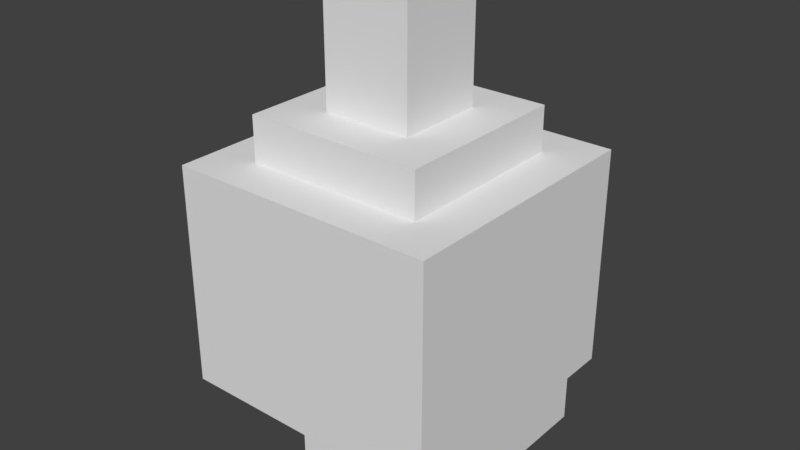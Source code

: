 # Source: SoulofSkull.blend  (saved by Blender 2.79.0; exported with 4.5.12 LTS)
import bpy
from mathutils import Matrix  # noqa: F401  (used for matrix-valued properties, if any)

bpy.ops.wm.read_factory_settings(use_empty=True)
scene = bpy.context.scene
scene.name = 'Scene'

# ---- collections
col_collection_1 = bpy.data.collections.new('Collection 1'); scene.collection.children.link(col_collection_1)

# ---- world
world_world = bpy.data.worlds.new('World'); scene.world = world_world
world_world.color = (0.05088, 0.05088, 0.05088)
world_world.use_sun_shadow = False
world_world.sun_shadow_jitter_overblur = 0.0
world_world.cycles.sampling_method = 'MANUAL'

# ---- meshes
me_skullofsoul_002 = bpy.data.meshes.new('SkullofSoul.002')
me_skullofsoul_002.from_pydata([(-0.06602, 0.1615, -0.3977), (-0.06602, 0.1615, -0.3179), (0.01375, 0.1615, -0.3179), (0.01375, 0.1615, -0.3977), (0.09351, 0.1615, -0.3179), (0.09351, 0.1615, -0.3977), (0.1733, 0.1615, -0.3179), (0.1733, 0.1615, -0.3977), (-0.2255, 0.08172, -0.3179), (-0.2255, 0.08172, -0.2382), (-0.1458, 0.08172, -0.2382), (-0.1458, 0.08172, -0.3179), (-0.2255, -0.07781, -0.3179), (-0.2255, -0.07781, -0.2382), (-0.1458, -0.07781, -0.2382), (-0.1458, -0.07781, -0.3179), (-0.06602, 0.1615, -0.2382), (0.01375, 0.1615, -0.2382), (0.09351, 0.1615, -0.2382), (0.1733, 0.1615, -0.2382), (0.253, 0.1615, -0.2382), (0.253, 0.1615, -0.3179), (-0.2255, 0.2412, -0.2382), (-0.2255, 0.2412, -0.1584), (-0.1458, 0.2412, -0.1584), (-0.1458, 0.2412, -0.2382), (-0.06602, 0.2412, -0.1584), (-0.06602, 0.2412, -0.2382), (0.01375, 0.2412, -0.1584), (0.01375, 0.2412, -0.2382), (0.09351, 0.2412, -0.1584), (0.09351, 0.2412, -0.2382), (0.1733, 0.2412, -0.1584), (0.1733, 0.2412, -0.2382), (0.253, 0.2412, -0.1584), (0.253, 0.2412, -0.2382), (-0.2255, 0.2412, -0.07863), (-0.1458, 0.2412, -0.07863), (-0.06602, 0.2412, -0.07863), (0.01375, 0.2412, -0.07863), (0.09351, 0.2412, -0.07863), (0.1733, 0.2412, -0.07863), (0.253, 0.2412, -0.07863), (-0.2255, 0.2412, 0.001135), (-0.1458, 0.2412, 0.001135), (-0.2255, 0.08172, -0.07863), (-0.2255, 0.08172, 0.001135), (-0.1458, 0.08172, 0.001135), (-0.1458, 0.08172, -0.07863), (-0.2255, -0.1576, -0.07863), (-0.2255, -0.1576, 0.001135), (-0.1458, -0.1576, 0.001135), (-0.1458, -0.1576, -0.07863), (-0.06602, 0.2412, 0.001135), (0.01375, 0.2412, 0.001135), (0.09351, 0.2412, 0.001135), (0.1733, 0.2412, 0.001135), (0.253, 0.2412, 0.001135), (-0.2255, 0.2412, 0.0809), (-0.1458, 0.2412, 0.0809), (-0.2255, -0.1576, 0.0809), (-0.1458, -0.1576, 0.0809), (-0.06602, 0.2412, 0.0809), (0.01375, 0.2412, 0.0809), (0.09351, 0.2412, 0.0809), (0.1733, 0.2412, 0.0809), (0.253, 0.2412, 0.0809), (-0.2255, 0.2412, 0.1607), (-0.1458, 0.2412, 0.1607), (-0.06602, 0.2412, 0.1607), (0.01375, 0.2412, 0.1607), (0.09351, 0.2412, 0.1607), (0.1733, 0.2412, 0.1607), (0.253, 0.2412, 0.1607), (-0.1458, 0.1615, 0.1607), (-0.1458, 0.1615, 0.2404), (-0.06602, 0.1615, 0.2404), (-0.06602, 0.1615, 0.1607), (0.01375, 0.1615, 0.2404), (0.01375, 0.1615, 0.1607), (0.09351, 0.1615, 0.2404), (0.09351, 0.1615, 0.1607), (0.1733, 0.1615, 0.2404), (0.1733, 0.1615, 0.1607), (-0.06602, 0.08172, 0.2404), (-0.06602, 0.08172, 0.3202), (0.01375, 0.08172, 0.3202), (0.01375, 0.08172, 0.2404), (0.09351, 0.08172, 0.3202), (0.09351, 0.08172, 0.2404), (-0.06602, 0.08172, 0.4), (0.01375, 0.08172, 0.4), (0.09351, 0.08172, 0.4), (-0.06602, 0.08172, 0.4797), (0.01375, 0.08172, 0.4797), (0.09351, 0.08172, 0.4797), (-0.06602, -0.1576, -0.3977), (0.01375, -0.1576, -0.3977), (0.01375, -0.1576, -0.3179), (-0.06602, -0.1576, -0.3179), (0.09351, -0.1576, -0.3977), (0.09351, -0.1576, -0.3179), (0.1733, -0.1576, -0.3977), (0.1733, -0.1576, -0.3179), (-0.2255, 0.001954, -0.3179), (-0.1458, 0.001954, -0.3179), (-0.1458, 0.001954, -0.2382), (-0.2255, 0.001954, -0.2382), (-0.2255, -0.1576, -0.3179), (-0.1458, -0.1576, -0.3179), (-0.1458, -0.1576, -0.2382), (-0.2255, -0.1576, -0.2382), (0.01375, -0.1576, -0.2382), (-0.06602, -0.1576, -0.2382), (0.09351, -0.1576, -0.2382), (0.1733, -0.1576, -0.2382), (0.253, -0.1576, -0.3179), (0.253, -0.1576, -0.2382), (-0.2255, -0.2373, -0.2382), (-0.1458, -0.2373, -0.2382), (-0.1458, -0.2373, -0.1584), (-0.2255, -0.2373, -0.1584), (-0.06602, -0.2373, -0.2382), (-0.06602, -0.2373, -0.1584), (0.01375, -0.2373, -0.2382), (0.01375, -0.2373, -0.1584), (0.09351, -0.2373, -0.2382), (0.09351, -0.2373, -0.1584), (0.1733, -0.2373, -0.2382), (0.1733, -0.2373, -0.1584), (0.253, -0.2373, -0.2382), (0.253, -0.2373, -0.1584), (-0.1458, -0.2373, -0.07863), (-0.2255, -0.2373, -0.07863), (-0.06602, -0.2373, -0.07863), (0.01375, -0.2373, -0.07863), (0.09351, -0.2373, -0.07863), (0.1733, -0.2373, -0.07863), (0.253, -0.2373, -0.07863), (-0.2255, 0.1615, -0.07863), (-0.1458, 0.1615, -0.07863), (-0.1458, 0.1615, 0.001135), (-0.2255, 0.1615, 0.001135), (-0.2255, -0.07781, -0.07863), (-0.1458, -0.07781, -0.07863), (-0.1458, -0.07781, 0.001135), (-0.2255, -0.07781, 0.001135), (-0.1458, -0.2373, 0.001135), (-0.2255, -0.2373, 0.001135), (-0.06602, -0.2373, 0.001135), (0.01375, -0.2373, 0.001135), (0.09351, -0.2373, 0.001135), (0.1733, -0.2373, 0.001135), (0.253, -0.2373, 0.001135), (-0.1458, 0.1615, 0.0809), (-0.2255, 0.1615, 0.0809), (-0.1458, -0.2373, 0.0809), (-0.2255, -0.2373, 0.0809), (-0.06602, -0.2373, 0.0809), (0.01375, -0.2373, 0.0809), (0.09351, -0.2373, 0.0809), (0.1733, -0.2373, 0.0809), (0.253, -0.2373, 0.0809), (-0.1458, -0.2373, 0.1607), (-0.2255, -0.2373, 0.1607), (-0.06602, -0.2373, 0.1607), (0.01375, -0.2373, 0.1607), (0.09351, -0.2373, 0.1607), (0.1733, -0.2373, 0.1607), (0.253, -0.2373, 0.1607), (-0.1458, -0.1576, 0.1607), (-0.06602, -0.1576, 0.1607), (-0.06602, -0.1576, 0.2404), (-0.1458, -0.1576, 0.2404), (0.01375, -0.1576, 0.1607), (0.01375, -0.1576, 0.2404), (0.09351, -0.1576, 0.1607), (0.09351, -0.1576, 0.2404), (0.1733, -0.1576, 0.1607), (0.1733, -0.1576, 0.2404), (-0.06602, -0.07781, 0.2404), (0.01375, -0.07781, 0.2404), (0.01375, -0.07781, 0.3202), (-0.06602, -0.07781, 0.3202), (0.09351, -0.07781, 0.2404), (0.09351, -0.07781, 0.3202), (0.01375, -0.07781, 0.4), (-0.06602, -0.07781, 0.4), (0.09351, -0.07781, 0.4), (0.01375, -0.07781, 0.4797), (-0.06602, -0.07781, 0.4797), (0.09351, -0.07781, 0.4797), (-0.06602, 0.08172, -0.3977), (-0.06602, 0.08172, -0.3179), (-0.06602, 0.001954, -0.3977), (-0.06602, 0.001954, -0.3179), (-0.06602, -0.07781, -0.3977), (-0.06602, -0.07781, -0.3179), (-0.06602, 0.08172, -0.2382), (-0.06602, 0.001954, -0.2382), (-0.06602, -0.07781, -0.2382), (-0.2255, 0.1615, -0.2382), (-0.2255, 0.1615, -0.1584), (-0.2255, 0.08172, -0.1584), (-0.2255, 0.001954, -0.1584), (-0.2255, -0.07781, -0.1584), (-0.2255, -0.1576, -0.1584), (-0.2255, 0.001954, -0.07863), (-0.2255, 0.001954, 0.001135), (-0.1458, 0.08172, 0.0809), (-0.1458, 0.001954, 0.001135), (-0.1458, 0.001954, 0.0809), (-0.1458, -0.07781, 0.0809), (-0.2255, 0.1615, 0.1607), (-0.2255, 0.08172, 0.0809), (-0.2255, 0.08172, 0.1607), (-0.2255, 0.001954, 0.0809), (-0.2255, 0.001954, 0.1607), (-0.2255, -0.07781, 0.0809), (-0.2255, -0.07781, 0.1607), (-0.2255, -0.1576, 0.1607), (-0.1458, 0.08172, 0.1607), (-0.1458, 0.08172, 0.2404), (-0.1458, 0.001954, 0.1607), (-0.1458, 0.001954, 0.2404), (-0.1458, -0.07781, 0.1607), (-0.1458, -0.07781, 0.2404), (-0.06602, 0.001954, 0.2404), (-0.06602, 0.001954, 0.3202), (-0.06602, 0.001954, 0.4), (-0.06602, 0.001954, 0.4797), (0.1733, 0.08172, -0.3179), (0.1733, 0.08172, -0.3977), (0.1733, 0.001954, -0.3179), (0.1733, 0.001954, -0.3977), (0.1733, -0.07781, -0.3179), (0.1733, -0.07781, -0.3977), (0.253, 0.08172, -0.2382), (0.253, 0.08172, -0.3179), (0.253, 0.001954, -0.2382), (0.253, 0.001954, -0.3179), (0.253, -0.07781, -0.2382), (0.253, -0.07781, -0.3179), (0.253, 0.1615, -0.1584), (0.253, 0.08172, -0.1584), (0.253, 0.001954, -0.1584), (0.253, -0.07781, -0.1584), (0.253, -0.1576, -0.1584), (0.253, 0.1615, -0.07863), (0.253, 0.08172, -0.07863), (0.253, 0.001954, -0.07863), (0.253, -0.07781, -0.07863), (0.253, -0.1576, -0.07863), (0.253, 0.1615, 0.001135), (0.253, 0.08172, 0.001135), (0.253, 0.001954, 0.001135), (0.253, -0.07781, 0.001135), (0.253, -0.1576, 0.001135), (0.253, 0.1615, 0.0809), (0.253, 0.08172, 0.0809), (0.253, 0.001954, 0.0809), (0.253, -0.07781, 0.0809), (0.253, -0.1576, 0.0809), (0.253, 0.1615, 0.1607), (0.253, 0.08172, 0.1607), (0.253, 0.001954, 0.1607), (0.253, -0.07781, 0.1607), (0.253, -0.1576, 0.1607), (0.1733, 0.08172, 0.2404), (0.1733, 0.08172, 0.1607), (0.1733, 0.001954, 0.2404), (0.1733, 0.001954, 0.1607), (0.1733, -0.07781, 0.2404), (0.1733, -0.07781, 0.1607), (0.09351, 0.001954, 0.3202), (0.09351, 0.001954, 0.2404), (0.09351, 0.001954, 0.4), (0.09351, 0.001954, 0.4797), (0.01375, 0.08172, -0.3977), (0.01375, 0.001954, -0.3977), (0.01375, -0.07781, -0.3977), (0.09351, 0.08172, -0.3977), (0.09351, 0.001954, -0.3977), (0.09351, -0.07781, -0.3977), (-0.1458, 0.1615, -0.2382), (0.01375, 0.001954, 0.4797)], [], [(0, 1, 2, 3), (3, 2, 4, 5), (5, 4, 6, 7), (8, 9, 10, 11), (12, 13, 14, 15), (1, 16, 17, 2), (2, 17, 18, 4), (4, 18, 19, 6), (6, 19, 20, 21), (22, 23, 24, 25), (25, 24, 26, 27), (27, 26, 28, 29), (29, 28, 30, 31), (31, 30, 32, 33), (33, 32, 34, 35), (23, 36, 37, 24), (24, 37, 38, 26), (26, 38, 39, 28), (28, 39, 40, 30), (30, 40, 41, 32), (32, 41, 42, 34), (36, 43, 44, 37), (45, 46, 47, 48), (49, 50, 51, 52), (37, 44, 53, 38), (38, 53, 54, 39), (39, 54, 55, 40), (40, 55, 56, 41), (41, 56, 57, 42), (43, 58, 59, 44), (50, 60, 61, 51), (44, 59, 62, 53), (53, 62, 63, 54), (54, 63, 64, 55), (55, 64, 65, 56), (56, 65, 66, 57), (58, 67, 68, 59), (59, 68, 69, 62), (62, 69, 70, 63), (63, 70, 71, 64), (64, 71, 72, 65), (65, 72, 73, 66), (74, 75, 76, 77), (77, 76, 78, 79), (79, 78, 80, 81), (81, 80, 82, 83), (84, 85, 86, 87), (87, 86, 88, 89), (85, 90, 91, 86), (86, 91, 92, 88), (90, 93, 94, 91), (91, 94, 95, 92), (96, 97, 98, 99), (97, 100, 101, 98), (100, 102, 103, 101), (104, 105, 106, 107), (108, 109, 110, 111), (99, 98, 112, 113), (98, 101, 114, 112), (101, 103, 115, 114), (103, 116, 117, 115), (118, 119, 120, 121), (119, 122, 123, 120), (122, 124, 125, 123), (124, 126, 127, 125), (126, 128, 129, 127), (128, 130, 131, 129), (121, 120, 132, 133), (120, 123, 134, 132), (123, 125, 135, 134), (125, 127, 136, 135), (127, 129, 137, 136), (129, 131, 138, 137), (139, 140, 141, 142), (143, 144, 145, 146), (133, 132, 147, 148), (132, 134, 149, 147), (134, 135, 150, 149), (135, 136, 151, 150), (136, 137, 152, 151), (137, 138, 153, 152), (142, 141, 154, 155), (148, 147, 156, 157), (147, 149, 158, 156), (149, 150, 159, 158), (150, 151, 160, 159), (151, 152, 161, 160), (152, 153, 162, 161), (157, 156, 163, 164), (156, 158, 165, 163), (158, 159, 166, 165), (159, 160, 167, 166), (160, 161, 168, 167), (161, 162, 169, 168), (170, 171, 172, 173), (171, 174, 175, 172), (174, 176, 177, 175), (176, 178, 179, 177), (180, 181, 182, 183), (181, 184, 185, 182), (183, 182, 186, 187), (182, 185, 188, 186), (187, 186, 189, 190), (186, 188, 191, 189), (0, 192, 193, 1), (192, 194, 195, 193), (194, 196, 197, 195), (196, 96, 99, 197), (8, 104, 107, 9), (12, 108, 111, 13), (1, 193, 198, 16), (193, 195, 199, 198), (195, 197, 200, 199), (197, 99, 113, 200), (22, 201, 202, 23), (201, 9, 203, 202), (9, 107, 204, 203), (107, 13, 205, 204), (13, 111, 206, 205), (111, 118, 121, 206), (23, 202, 139, 36), (202, 203, 45, 139), (203, 204, 207, 45), (204, 205, 143, 207), (205, 206, 49, 143), (206, 121, 133, 49), (36, 139, 142, 43), (45, 207, 208, 46), (207, 143, 146, 208), (49, 133, 148, 50), (140, 48, 47, 141), (144, 52, 51, 145), (43, 142, 155, 58), (50, 148, 157, 60), (141, 47, 209, 154), (47, 210, 211, 209), (210, 145, 212, 211), (145, 51, 61, 212), (58, 155, 213, 67), (155, 214, 215, 213), (214, 216, 217, 215), (216, 218, 219, 217), (218, 60, 220, 219), (60, 157, 164, 220), (74, 221, 222, 75), (221, 223, 224, 222), (223, 225, 226, 224), (225, 170, 173, 226), (84, 227, 228, 85), (227, 180, 183, 228), (85, 228, 229, 90), (228, 183, 187, 229), (90, 229, 230, 93), (229, 187, 190, 230), (7, 6, 231, 232), (232, 231, 233, 234), (234, 233, 235, 236), (236, 235, 103, 102), (11, 10, 106, 105), (15, 14, 110, 109), (21, 20, 237, 238), (238, 237, 239, 240), (240, 239, 241, 242), (242, 241, 117, 116), (35, 34, 243, 20), (20, 243, 244, 237), (237, 244, 245, 239), (239, 245, 246, 241), (241, 246, 247, 117), (117, 247, 131, 130), (34, 42, 248, 243), (243, 248, 249, 244), (244, 249, 250, 245), (245, 250, 251, 246), (246, 251, 252, 247), (247, 252, 138, 131), (42, 57, 253, 248), (248, 253, 254, 249), (249, 254, 255, 250), (250, 255, 256, 251), (251, 256, 257, 252), (252, 257, 153, 138), (57, 66, 258, 253), (253, 258, 259, 254), (254, 259, 260, 255), (255, 260, 261, 256), (256, 261, 262, 257), (257, 262, 162, 153), (66, 73, 263, 258), (258, 263, 264, 259), (259, 264, 265, 260), (260, 265, 266, 261), (261, 266, 267, 262), (262, 267, 169, 162), (83, 82, 268, 269), (269, 268, 270, 271), (271, 270, 272, 273), (273, 272, 179, 178), (89, 88, 274, 275), (275, 274, 185, 184), (88, 92, 276, 274), (274, 276, 188, 185), (92, 95, 277, 276), (276, 277, 191, 188), (0, 3, 278, 192), (192, 278, 279, 194), (194, 279, 280, 196), (196, 280, 97, 96), (3, 5, 281, 278), (278, 281, 282, 279), (279, 282, 283, 280), (280, 283, 100, 97), (5, 7, 232, 281), (281, 232, 234, 282), (282, 234, 236, 283), (283, 236, 102, 100), (8, 11, 105, 104), (12, 15, 109, 108), (6, 21, 238, 231), (231, 238, 240, 233), (233, 240, 242, 235), (235, 242, 116, 103), (22, 25, 284, 201), (201, 284, 10, 9), (107, 106, 14, 13), (111, 110, 119, 118), (25, 27, 16, 284), (284, 16, 198, 10), (10, 198, 199, 106), (106, 199, 200, 14), (14, 200, 113, 110), (110, 113, 122, 119), (27, 29, 17, 16), (113, 112, 124, 122), (29, 31, 18, 17), (112, 114, 126, 124), (31, 33, 19, 18), (114, 115, 128, 126), (33, 35, 20, 19), (115, 117, 130, 128), (155, 154, 209, 214), (214, 209, 211, 216), (216, 211, 212, 218), (218, 212, 61, 60), (139, 45, 48, 140), (143, 49, 52, 144), (46, 208, 210, 47), (208, 146, 145, 210), (67, 213, 74, 68), (213, 215, 221, 74), (215, 217, 223, 221), (217, 219, 225, 223), (219, 220, 170, 225), (220, 164, 163, 170), (68, 74, 77, 69), (170, 163, 165, 171), (69, 77, 79, 70), (171, 165, 166, 174), (70, 79, 81, 71), (174, 166, 167, 176), (71, 81, 83, 72), (176, 167, 168, 178), (72, 83, 263, 73), (83, 269, 264, 263), (269, 271, 265, 264), (271, 273, 266, 265), (273, 178, 267, 266), (178, 168, 169, 267), (75, 222, 84, 76), (222, 224, 227, 84), (224, 226, 180, 227), (226, 173, 172, 180), (76, 84, 87, 78), (180, 172, 175, 181), (78, 87, 89, 80), (181, 175, 177, 184), (80, 89, 268, 82), (89, 275, 270, 268), (275, 184, 272, 270), (184, 177, 179, 272), (93, 230, 285, 94), (230, 190, 189, 285), (94, 285, 277, 95), (285, 189, 191, 277)])
_ca = me_skullofsoul_002.color_attributes.new('Col', 'BYTE_COLOR', 'CORNER')
_ca.data.foreach_set('color', [0.8963, 0.4397, 1.0, 1.0, 0.8963, 0.4397, 1.0, 1.0, 0.8963, 0.4397, 1.0, 1.0, 0.8963, 0.4397, 1.0, 1.0, 0.8963, 0.4397, 1.0, 1.0, 0.8963, 0.4397, 1.0, 1.0, 0.8963, 0.4397, 1.0, 1.0, 0.8963, 0.4397, 1.0, 1.0, 0.8963, 0.4397, 1.0, 1.0, 0.8963, 0.4397, 1.0, 1.0, 0.8963, 0.4397, 1.0, 1.0, 0.8963, 0.4397, 1.0, 1.0, 0.8963, 0.4397, 1.0, 1.0, 0.8963, 0.4397, 1.0, 1.0, 0.8963, 0.4397, 1.0, 1.0, 0.8963, 0.4397, 1.0, 1.0, 0.8963, 0.4397, 1.0, 1.0, 0.8963, 0.4397, 1.0, 1.0, 0.8963, 0.4397, 1.0, 1.0, 0.8963, 0.4397, 1.0, 1.0, 0.8963, 0.4397, 1.0, 1.0, 0.8963, 0.4397, 1.0, 1.0, 0.8963, 0.4397, 1.0, 1.0, 0.8963, 0.4397, 1.0, 1.0, 0.8963, 0.4397, 1.0, 1.0, 0.8963, 0.4397, 1.0, 1.0, 0.8963, 0.4397, 1.0, 1.0, 0.8963, 0.4397, 1.0, 1.0, 0.8963, 0.4397, 1.0, 1.0, 0.8963, 0.4397, 1.0, 1.0, 0.8963, 0.4397, 1.0, 1.0, 0.8963, 0.4397, 1.0, 1.0, 0.8963, 0.4397, 1.0, 1.0, 0.8963, 0.4397, 1.0, 1.0, 0.8963, 0.4397, 1.0, 1.0, 0.8963, 0.4397, 1.0, 1.0, 0.855, 0.3763, 1.0, 1.0, 0.855, 0.3763, 1.0, 1.0, 0.855, 0.3763, 1.0, 1.0, 0.855, 0.3763, 1.0, 1.0, 0.855, 0.3763, 1.0, 1.0, 0.855, 0.3763, 1.0, 1.0, 0.855, 0.3763, 1.0, 1.0, 0.855, 0.3763, 1.0, 1.0, 0.855, 0.3763, 1.0, 1.0, 0.855, 0.3763, 1.0, 1.0, 0.855, 0.3763, 1.0, 1.0, 0.855, 0.3763, 1.0, 1.0, 0.855, 0.3763, 1.0, 1.0, 0.855, 0.3763, 1.0, 1.0, 0.855, 0.3763, 1.0, 1.0, 0.855, 0.3763, 1.0, 1.0, 0.855, 0.3763, 1.0, 1.0, 0.855, 0.3763, 1.0, 1.0, 0.855, 0.3763, 1.0, 1.0, 0.855, 0.3763, 1.0, 1.0, 0.855, 0.3763, 1.0, 1.0, 0.855, 0.3763, 1.0, 1.0, 0.855, 0.3763, 1.0, 1.0, 0.855, 0.3763, 1.0, 1.0, 0.855, 0.3763, 1.0, 1.0, 0.855, 0.3763, 1.0, 1.0, 0.855, 0.3763, 1.0, 1.0, 0.855, 0.3763, 1.0, 1.0, 0.855, 0.3763, 1.0, 1.0, 0.855, 0.3763, 1.0, 1.0, 0.855, 0.3763, 1.0, 1.0, 0.855, 0.3763, 1.0, 1.0, 0.855, 0.3763, 1.0, 1.0, 0.855, 0.3763, 1.0, 1.0, 0.855, 0.3763, 1.0, 1.0, 0.855, 0.3763, 1.0, 1.0, 0.855, 0.3763, 1.0, 1.0, 0.855, 0.3763, 1.0, 1.0, 0.855, 0.3763, 1.0, 1.0, 0.855, 0.3763, 1.0, 1.0, 0.855, 0.3763, 1.0, 1.0, 0.855, 0.3763, 1.0, 1.0, 0.855, 0.3763, 1.0, 1.0, 0.855, 0.3763, 1.0, 1.0, 0.855, 0.3763, 1.0, 1.0, 0.855, 0.3763, 1.0, 1.0, 0.855, 0.3763, 1.0, 1.0, 0.855, 0.3763, 1.0, 1.0, 0.8308, 0.3005, 1.0, 1.0, 0.8308, 0.3005, 1.0, 1.0, 0.8308, 0.3005, 1.0, 1.0, 0.8308, 0.3005, 1.0, 1.0, 0.8308, 0.3005, 1.0, 1.0, 0.8308, 0.3005, 1.0, 1.0, 0.8308, 0.3005, 1.0, 1.0, 0.8308, 0.3005, 1.0, 1.0, 0.8308, 0.3005, 1.0, 1.0, 0.8308, 0.3005, 1.0, 1.0, 0.8308, 0.3005, 1.0, 1.0, 0.8308, 0.3005, 1.0, 1.0, 0.8308, 0.3005, 1.0, 1.0, 0.8308, 0.3005, 1.0, 1.0, 0.8308, 0.3005, 1.0, 1.0, 0.8308, 0.3005, 1.0, 1.0, 0.8308, 0.3005, 1.0, 1.0, 0.8308, 0.3005, 1.0, 1.0, 0.8308, 0.3005, 1.0, 1.0, 0.8308, 0.3005, 1.0, 1.0, 0.8308, 0.3005, 1.0, 1.0, 0.8308, 0.3005, 1.0, 1.0, 0.8308, 0.3005, 1.0, 1.0, 0.8308, 0.3005, 1.0, 1.0, 0.8308, 0.3005, 1.0, 1.0, 0.8308, 0.3005, 1.0, 1.0, 0.8308, 0.3005, 1.0, 1.0, 0.8308, 0.3005, 1.0, 1.0, 0.8308, 0.3005, 1.0, 1.0, 0.8308, 0.3005, 1.0, 1.0, 0.8308, 0.3005, 1.0, 1.0, 0.8308, 0.3005, 1.0, 1.0, 0.8308, 0.3005, 1.0, 1.0, 0.8308, 0.3005, 1.0, 1.0, 0.8308, 0.3005, 1.0, 1.0, 0.8308, 0.3005, 1.0, 1.0, 0.8308, 0.3005, 1.0, 1.0, 0.8308, 0.3005, 1.0, 1.0, 0.8308, 0.3005, 1.0, 1.0, 0.8308, 0.3005, 1.0, 1.0, 0.8308, 0.3005, 1.0, 1.0, 0.8308, 0.3005, 1.0, 1.0, 0.8308, 0.3005, 1.0, 1.0, 0.8308, 0.3005, 1.0, 1.0, 0.8308, 0.3005, 1.0, 1.0, 0.8308, 0.3005, 1.0, 1.0, 0.8308, 0.3005, 1.0, 1.0, 0.8308, 0.3005, 1.0, 1.0, 0.8308, 0.3005, 1.0, 1.0, 0.8308, 0.3005, 1.0, 1.0, 0.8308, 0.3005, 1.0, 1.0, 0.8308, 0.3005, 1.0, 1.0, 0.8308, 0.3005, 1.0, 1.0, 0.8308, 0.3005, 1.0, 1.0, 0.8308, 0.3005, 1.0, 1.0, 0.8308, 0.3005, 1.0, 1.0, 0.8308, 0.3005, 1.0, 1.0, 0.8308, 0.3005, 1.0, 1.0, 0.8308, 0.3005, 1.0, 1.0, 0.8308, 0.3005, 1.0, 1.0, 0.807, 0.2664, 1.0, 1.0, 0.807, 0.2664, 1.0, 1.0, 0.807, 0.2664, 1.0, 1.0, 0.807, 0.2664, 1.0, 1.0, 0.807, 0.2664, 1.0, 1.0, 0.807, 0.2664, 1.0, 1.0, 0.807, 0.2664, 1.0, 1.0, 0.807, 0.2664, 1.0, 1.0, 0.807, 0.2664, 1.0, 1.0, 0.807, 0.2664, 1.0, 1.0, 0.807, 0.2664, 1.0, 1.0, 0.807, 0.2664, 1.0, 1.0, 0.807, 0.2664, 1.0, 1.0, 0.807, 0.2664, 1.0, 1.0, 0.807, 0.2664, 1.0, 1.0, 0.807, 0.2664, 1.0, 1.0, 0.807, 0.2664, 1.0, 1.0, 0.807, 0.2664, 1.0, 1.0, 0.807, 0.2664, 1.0, 1.0, 0.807, 0.2664, 1.0, 1.0, 0.807, 0.2664, 1.0, 1.0, 0.807, 0.2664, 1.0, 1.0, 0.807, 0.2664, 1.0, 1.0, 0.807, 0.2664, 1.0, 1.0, 0.807, 0.2664, 1.0, 1.0, 0.807, 0.2664, 1.0, 1.0, 0.807, 0.2664, 1.0, 1.0, 0.807, 0.2664, 1.0, 1.0, 0.807, 0.2664, 1.0, 1.0, 0.807, 0.2664, 1.0, 1.0, 0.807, 0.2664, 1.0, 1.0, 0.807, 0.2664, 1.0, 1.0, 0.807, 0.2664, 1.0, 1.0, 0.807, 0.2664, 1.0, 1.0, 0.807, 0.2664, 1.0, 1.0, 0.807, 0.2664, 1.0, 1.0, 0.807, 0.2664, 1.0, 1.0, 0.807, 0.2664, 1.0, 1.0, 0.807, 0.2664, 1.0, 1.0, 0.807, 0.2664, 1.0, 1.0, 0.807, 0.2664, 1.0, 1.0, 0.807, 0.2664, 1.0, 1.0, 0.807, 0.2664, 1.0, 1.0, 0.807, 0.2664, 1.0, 1.0, 0.807, 0.2664, 1.0, 1.0, 0.807, 0.2664, 1.0, 1.0, 0.807, 0.2664, 1.0, 1.0, 0.807, 0.2664, 1.0, 1.0, 0.807, 0.2664, 1.0, 1.0, 0.807, 0.2664, 1.0, 1.0, 0.807, 0.2664, 1.0, 1.0, 0.807, 0.2664, 1.0, 1.0, 0.807, 0.2664, 1.0, 1.0, 0.807, 0.2664, 1.0, 1.0, 0.807, 0.2664, 1.0, 1.0, 0.807, 0.2664, 1.0, 1.0, 0.3185, 0.0331, 0.0331, 1.0, 0.3185, 0.0331, 0.0331, 1.0, 0.3185, 0.0331, 0.0331, 1.0, 0.3185, 0.0331, 0.0331, 1.0, 0.3185, 0.0331, 0.0331, 1.0, 0.3185, 0.0331, 0.0331, 1.0, 0.3185, 0.0331, 0.0331, 1.0, 0.3185, 0.0331, 0.0331, 1.0, 0.8963, 0.4397, 1.0, 1.0, 0.8963, 0.4397, 1.0, 1.0, 0.8963, 0.4397, 1.0, 1.0, 0.8963, 0.4397, 1.0, 1.0, 0.8963, 0.4397, 1.0, 1.0, 0.8963, 0.4397, 1.0, 1.0, 0.8963, 0.4397, 1.0, 1.0, 0.8963, 0.4397, 1.0, 1.0, 0.8963, 0.4397, 1.0, 1.0, 0.8963, 0.4397, 1.0, 1.0, 0.8963, 0.4397, 1.0, 1.0, 0.8963, 0.4397, 1.0, 1.0, 0.8963, 0.4397, 1.0, 1.0, 0.8963, 0.4397, 1.0, 1.0, 0.8963, 0.4397, 1.0, 1.0, 0.8963, 0.4397, 1.0, 1.0, 0.8963, 0.4397, 1.0, 1.0, 0.8963, 0.4397, 1.0, 1.0, 0.8963, 0.4397, 1.0, 1.0, 0.8963, 0.4397, 1.0, 1.0, 0.8963, 0.4397, 1.0, 1.0, 0.8963, 0.4397, 1.0, 1.0, 0.8963, 0.4397, 1.0, 1.0, 0.8963, 0.4397, 1.0, 1.0, 0.8963, 0.4397, 1.0, 1.0, 0.8963, 0.4397, 1.0, 1.0, 0.8963, 0.4397, 1.0, 1.0, 0.8963, 0.4397, 1.0, 1.0, 0.8963, 0.4397, 1.0, 1.0, 0.8963, 0.4397, 1.0, 1.0, 0.8963, 0.4397, 1.0, 1.0, 0.8963, 0.4397, 1.0, 1.0, 0.8963, 0.4397, 1.0, 1.0, 0.8963, 0.4397, 1.0, 1.0, 0.8963, 0.4397, 1.0, 1.0, 0.8963, 0.4397, 1.0, 1.0, 0.855, 0.3763, 1.0, 1.0, 0.855, 0.3763, 1.0, 1.0, 0.855, 0.3763, 1.0, 1.0, 0.855, 0.3763, 1.0, 1.0, 0.855, 0.3763, 1.0, 1.0, 0.855, 0.3763, 1.0, 1.0, 0.855, 0.3763, 1.0, 1.0, 0.855, 0.3763, 1.0, 1.0, 0.855, 0.3763, 1.0, 1.0, 0.855, 0.3763, 1.0, 1.0, 0.855, 0.3763, 1.0, 1.0, 0.855, 0.3763, 1.0, 1.0, 0.855, 0.3763, 1.0, 1.0, 0.855, 0.3763, 1.0, 1.0, 0.855, 0.3763, 1.0, 1.0, 0.855, 0.3763, 1.0, 1.0, 0.855, 0.3763, 1.0, 1.0, 0.855, 0.3763, 1.0, 1.0, 0.855, 0.3763, 1.0, 1.0, 0.855, 0.3763, 1.0, 1.0, 0.855, 0.3763, 1.0, 1.0, 0.855, 0.3763, 1.0, 1.0, 0.855, 0.3763, 1.0, 1.0, 0.855, 0.3763, 1.0, 1.0, 0.855, 0.3763, 1.0, 1.0, 0.855, 0.3763, 1.0, 1.0, 0.855, 0.3763, 1.0, 1.0, 0.855, 0.3763, 1.0, 1.0, 0.855, 0.3763, 1.0, 1.0, 0.855, 0.3763, 1.0, 1.0, 0.855, 0.3763, 1.0, 1.0, 0.855, 0.3763, 1.0, 1.0, 0.855, 0.3763, 1.0, 1.0, 0.855, 0.3763, 1.0, 1.0, 0.855, 0.3763, 1.0, 1.0, 0.855, 0.3763, 1.0, 1.0, 0.855, 0.3763, 1.0, 1.0, 0.855, 0.3763, 1.0, 1.0, 0.855, 0.3763, 1.0, 1.0, 0.855, 0.3763, 1.0, 1.0, 0.855, 0.3763, 1.0, 1.0, 0.855, 0.3763, 1.0, 1.0, 0.855, 0.3763, 1.0, 1.0, 0.855, 0.3763, 1.0, 1.0, 0.855, 0.3763, 1.0, 1.0, 0.855, 0.3763, 1.0, 1.0, 0.855, 0.3763, 1.0, 1.0, 0.855, 0.3763, 1.0, 1.0, 0.8308, 0.3005, 1.0, 1.0, 0.8308, 0.3005, 1.0, 1.0, 0.8308, 0.3005, 1.0, 1.0, 0.8308, 0.3005, 1.0, 1.0, 0.8308, 0.3005, 1.0, 1.0, 0.8308, 0.3005, 1.0, 1.0, 0.8308, 0.3005, 1.0, 1.0, 0.8308, 0.3005, 1.0, 1.0, 0.8308, 0.3005, 1.0, 1.0, 0.8308, 0.3005, 1.0, 1.0, 0.8308, 0.3005, 1.0, 1.0, 0.8308, 0.3005, 1.0, 1.0, 0.8308, 0.3005, 1.0, 1.0, 0.8308, 0.3005, 1.0, 1.0, 0.8308, 0.3005, 1.0, 1.0, 0.8308, 0.3005, 1.0, 1.0, 0.8308, 0.3005, 1.0, 1.0, 0.8308, 0.3005, 1.0, 1.0, 0.8308, 0.3005, 1.0, 1.0, 0.8308, 0.3005, 1.0, 1.0, 0.8308, 0.3005, 1.0, 1.0, 0.8308, 0.3005, 1.0, 1.0, 0.8308, 0.3005, 1.0, 1.0, 0.8308, 0.3005, 1.0, 1.0, 0.8308, 0.3005, 1.0, 1.0, 0.8308, 0.3005, 1.0, 1.0, 0.8308, 0.3005, 1.0, 1.0, 0.8308, 0.3005, 1.0, 1.0, 0.8308, 0.3005, 1.0, 1.0, 0.8308, 0.3005, 1.0, 1.0, 0.8308, 0.3005, 1.0, 1.0, 0.8308, 0.3005, 1.0, 1.0, 0.8308, 0.3005, 1.0, 1.0, 0.8308, 0.3005, 1.0, 1.0, 0.8308, 0.3005, 1.0, 1.0, 0.8308, 0.3005, 1.0, 1.0, 0.8308, 0.3005, 1.0, 1.0, 0.8308, 0.3005, 1.0, 1.0, 0.8308, 0.3005, 1.0, 1.0, 0.8308, 0.3005, 1.0, 1.0, 0.8308, 0.3005, 1.0, 1.0, 0.8308, 0.3005, 1.0, 1.0, 0.8308, 0.3005, 1.0, 1.0, 0.8308, 0.3005, 1.0, 1.0, 0.8308, 0.3005, 1.0, 1.0, 0.8308, 0.3005, 1.0, 1.0, 0.8308, 0.3005, 1.0, 1.0, 0.8308, 0.3005, 1.0, 1.0, 0.8308, 0.3005, 1.0, 1.0, 0.8308, 0.3005, 1.0, 1.0, 0.8308, 0.3005, 1.0, 1.0, 0.8308, 0.3005, 1.0, 1.0, 0.8308, 0.3005, 1.0, 1.0, 0.8308, 0.3005, 1.0, 1.0, 0.8308, 0.3005, 1.0, 1.0, 0.8308, 0.3005, 1.0, 1.0, 0.8308, 0.3005, 1.0, 1.0, 0.8308, 0.3005, 1.0, 1.0, 0.8308, 0.3005, 1.0, 1.0, 0.8308, 0.3005, 1.0, 1.0, 0.807, 0.2664, 1.0, 1.0, 0.807, 0.2664, 1.0, 1.0, 0.807, 0.2664, 1.0, 1.0, 0.807, 0.2664, 1.0, 1.0, 0.807, 0.2664, 1.0, 1.0, 0.807, 0.2664, 1.0, 1.0, 0.807, 0.2664, 1.0, 1.0, 0.807, 0.2664, 1.0, 1.0, 0.807, 0.2664, 1.0, 1.0, 0.807, 0.2664, 1.0, 1.0, 0.807, 0.2664, 1.0, 1.0, 0.807, 0.2664, 1.0, 1.0, 0.807, 0.2664, 1.0, 1.0, 0.807, 0.2664, 1.0, 1.0, 0.807, 0.2664, 1.0, 1.0, 0.807, 0.2664, 1.0, 1.0, 0.807, 0.2664, 1.0, 1.0, 0.807, 0.2664, 1.0, 1.0, 0.807, 0.2664, 1.0, 1.0, 0.807, 0.2664, 1.0, 1.0, 0.807, 0.2664, 1.0, 1.0, 0.807, 0.2664, 1.0, 1.0, 0.807, 0.2664, 1.0, 1.0, 0.807, 0.2664, 1.0, 1.0, 0.807, 0.2664, 1.0, 1.0, 0.807, 0.2664, 1.0, 1.0, 0.807, 0.2664, 1.0, 1.0, 0.807, 0.2664, 1.0, 1.0, 0.807, 0.2664, 1.0, 1.0, 0.807, 0.2664, 1.0, 1.0, 0.807, 0.2664, 1.0, 1.0, 0.807, 0.2664, 1.0, 1.0, 0.807, 0.2664, 1.0, 1.0, 0.807, 0.2664, 1.0, 1.0, 0.807, 0.2664, 1.0, 1.0, 0.807, 0.2664, 1.0, 1.0, 0.807, 0.2664, 1.0, 1.0, 0.807, 0.2664, 1.0, 1.0, 0.807, 0.2664, 1.0, 1.0, 0.807, 0.2664, 1.0, 1.0, 0.807, 0.2664, 1.0, 1.0, 0.807, 0.2664, 1.0, 1.0, 0.807, 0.2664, 1.0, 1.0, 0.807, 0.2664, 1.0, 1.0, 0.807, 0.2664, 1.0, 1.0, 0.807, 0.2664, 1.0, 1.0, 0.807, 0.2664, 1.0, 1.0, 0.807, 0.2664, 1.0, 1.0, 0.807, 0.2664, 1.0, 1.0, 0.807, 0.2664, 1.0, 1.0, 0.807, 0.2664, 1.0, 1.0, 0.807, 0.2664, 1.0, 1.0, 0.807, 0.2664, 1.0, 1.0, 0.807, 0.2664, 1.0, 1.0, 0.807, 0.2664, 1.0, 1.0, 0.807, 0.2664, 1.0, 1.0, 0.3185, 0.0331, 0.0331, 1.0, 0.3185, 0.0331, 0.0331, 1.0, 0.3185, 0.0331, 0.0331, 1.0, 0.3185, 0.0331, 0.0331, 1.0, 0.3185, 0.0331, 0.0331, 1.0, 0.3185, 0.0331, 0.0331, 1.0, 0.3185, 0.0331, 0.0331, 1.0, 0.3185, 0.0331, 0.0331, 1.0, 0.8963, 0.4397, 1.0, 1.0, 0.8963, 0.4397, 1.0, 1.0, 0.8963, 0.4397, 1.0, 1.0, 0.8963, 0.4397, 1.0, 1.0, 0.8963, 0.4397, 1.0, 1.0, 0.8963, 0.4397, 1.0, 1.0, 0.8963, 0.4397, 1.0, 1.0, 0.8963, 0.4397, 1.0, 1.0, 0.8963, 0.4397, 1.0, 1.0, 0.8963, 0.4397, 1.0, 1.0, 0.8963, 0.4397, 1.0, 1.0, 0.8963, 0.4397, 1.0, 1.0, 0.8963, 0.4397, 1.0, 1.0, 0.8963, 0.4397, 1.0, 1.0, 0.8963, 0.4397, 1.0, 1.0, 0.8963, 0.4397, 1.0, 1.0, 0.8963, 0.4397, 1.0, 1.0, 0.8963, 0.4397, 1.0, 1.0, 0.8963, 0.4397, 1.0, 1.0, 0.8963, 0.4397, 1.0, 1.0, 0.8963, 0.4397, 1.0, 1.0, 0.8963, 0.4397, 1.0, 1.0, 0.8963, 0.4397, 1.0, 1.0, 0.8963, 0.4397, 1.0, 1.0, 0.8963, 0.4397, 1.0, 1.0, 0.8963, 0.4397, 1.0, 1.0, 0.8963, 0.4397, 1.0, 1.0, 0.8963, 0.4397, 1.0, 1.0, 0.8963, 0.4397, 1.0, 1.0, 0.8963, 0.4397, 1.0, 1.0, 0.8963, 0.4397, 1.0, 1.0, 0.8963, 0.4397, 1.0, 1.0, 0.8963, 0.4397, 1.0, 1.0, 0.8963, 0.4397, 1.0, 1.0, 0.8963, 0.4397, 1.0, 1.0, 0.8963, 0.4397, 1.0, 1.0, 0.8963, 0.4397, 1.0, 1.0, 0.8963, 0.4397, 1.0, 1.0, 0.8963, 0.4397, 1.0, 1.0, 0.8963, 0.4397, 1.0, 1.0, 0.855, 0.3763, 1.0, 1.0, 0.855, 0.3763, 1.0, 1.0, 0.855, 0.3763, 1.0, 1.0, 0.855, 0.3763, 1.0, 1.0, 0.855, 0.3763, 1.0, 1.0, 0.855, 0.3763, 1.0, 1.0, 0.855, 0.3763, 1.0, 1.0, 0.855, 0.3763, 1.0, 1.0, 0.855, 0.3763, 1.0, 1.0, 0.855, 0.3763, 1.0, 1.0, 0.855, 0.3763, 1.0, 1.0, 0.855, 0.3763, 1.0, 1.0, 0.855, 0.3763, 1.0, 1.0, 0.855, 0.3763, 1.0, 1.0, 0.855, 0.3763, 1.0, 1.0, 0.855, 0.3763, 1.0, 1.0, 0.855, 0.3763, 1.0, 1.0, 0.855, 0.3763, 1.0, 1.0, 0.855, 0.3763, 1.0, 1.0, 0.855, 0.3763, 1.0, 1.0, 0.855, 0.3763, 1.0, 1.0, 0.855, 0.3763, 1.0, 1.0, 0.855, 0.3763, 1.0, 1.0, 0.855, 0.3763, 1.0, 1.0, 0.855, 0.3763, 1.0, 1.0, 0.855, 0.3763, 1.0, 1.0, 0.855, 0.3763, 1.0, 1.0, 0.855, 0.3763, 1.0, 1.0, 0.855, 0.3763, 1.0, 1.0, 0.855, 0.3763, 1.0, 1.0, 0.855, 0.3763, 1.0, 1.0, 0.855, 0.3763, 1.0, 1.0, 0.855, 0.3763, 1.0, 1.0, 0.855, 0.3763, 1.0, 1.0, 0.855, 0.3763, 1.0, 1.0, 0.855, 0.3763, 1.0, 1.0, 0.855, 0.3763, 1.0, 1.0, 0.855, 0.3763, 1.0, 1.0, 0.855, 0.3763, 1.0, 1.0, 0.855, 0.3763, 1.0, 1.0, 0.855, 0.3763, 1.0, 1.0, 0.855, 0.3763, 1.0, 1.0, 0.855, 0.3763, 1.0, 1.0, 0.855, 0.3763, 1.0, 1.0, 0.855, 0.3763, 1.0, 1.0, 0.855, 0.3763, 1.0, 1.0, 0.855, 0.3763, 1.0, 1.0, 0.855, 0.3763, 1.0, 1.0, 0.8308, 0.3005, 1.0, 1.0, 0.8308, 0.3005, 1.0, 1.0, 0.8308, 0.3005, 1.0, 1.0, 0.8308, 0.3005, 1.0, 1.0, 0.8308, 0.3005, 1.0, 1.0, 0.8308, 0.3005, 1.0, 1.0, 0.8308, 0.3005, 1.0, 1.0, 0.8308, 0.3005, 1.0, 1.0, 0.8308, 0.3005, 1.0, 1.0, 0.8308, 0.3005, 1.0, 1.0, 0.8308, 0.3005, 1.0, 1.0, 0.8308, 0.3005, 1.0, 1.0, 0.8308, 0.3005, 1.0, 1.0, 0.8308, 0.3005, 1.0, 1.0, 0.8308, 0.3005, 1.0, 1.0, 0.8308, 0.3005, 1.0, 1.0, 0.3185, 0.0, 0.1329, 1.0, 0.3185, 0.0, 0.1329, 1.0, 0.3185, 0.0, 0.1329, 1.0, 0.3185, 0.0, 0.1329, 1.0, 0.3185, 0.0, 0.1329, 1.0, 0.3185, 0.0, 0.1329, 1.0, 0.3185, 0.0, 0.1329, 1.0, 0.3185, 0.0, 0.1329, 1.0, 0.8308, 0.3005, 1.0, 1.0, 0.8308, 0.3005, 1.0, 1.0, 0.8308, 0.3005, 1.0, 1.0, 0.8308, 0.3005, 1.0, 1.0, 0.8308, 0.3005, 1.0, 1.0, 0.8308, 0.3005, 1.0, 1.0, 0.8308, 0.3005, 1.0, 1.0, 0.8308, 0.3005, 1.0, 1.0, 0.3185, 0.0, 0.1329, 1.0, 0.3185, 0.0, 0.1329, 1.0, 0.3185, 0.0, 0.1329, 1.0, 0.3185, 0.0, 0.1329, 1.0, 0.3185, 0.0, 0.1329, 1.0, 0.3185, 0.0, 0.1329, 1.0, 0.3185, 0.0, 0.1329, 1.0, 0.3185, 0.0, 0.1329, 1.0, 0.3185, 0.0, 0.1329, 1.0, 0.3185, 0.0, 0.1329, 1.0, 0.3185, 0.0, 0.1329, 1.0, 0.3185, 0.0, 0.1329, 1.0, 0.3185, 0.0, 0.1329, 1.0, 0.3185, 0.0, 0.1329, 1.0, 0.3185, 0.0, 0.1329, 1.0, 0.3185, 0.0, 0.1329, 1.0, 0.807, 0.2664, 1.0, 1.0, 0.807, 0.2664, 1.0, 1.0, 0.807, 0.2664, 1.0, 1.0, 0.807, 0.2664, 1.0, 1.0, 0.807, 0.2664, 1.0, 1.0, 0.807, 0.2664, 1.0, 1.0, 0.807, 0.2664, 1.0, 1.0, 0.807, 0.2664, 1.0, 1.0, 0.807, 0.2664, 1.0, 1.0, 0.807, 0.2664, 1.0, 1.0, 0.807, 0.2664, 1.0, 1.0, 0.807, 0.2664, 1.0, 1.0, 0.807, 0.2664, 1.0, 1.0, 0.807, 0.2664, 1.0, 1.0, 0.807, 0.2664, 1.0, 1.0, 0.807, 0.2664, 1.0, 1.0, 0.807, 0.2664, 1.0, 1.0, 0.807, 0.2664, 1.0, 1.0, 0.807, 0.2664, 1.0, 1.0, 0.807, 0.2664, 1.0, 1.0, 0.807, 0.2664, 1.0, 1.0, 0.807, 0.2664, 1.0, 1.0, 0.807, 0.2664, 1.0, 1.0, 0.807, 0.2664, 1.0, 1.0, 0.807, 0.2664, 1.0, 1.0, 0.807, 0.2664, 1.0, 1.0, 0.807, 0.2664, 1.0, 1.0, 0.807, 0.2664, 1.0, 1.0, 0.807, 0.2664, 1.0, 1.0, 0.807, 0.2664, 1.0, 1.0, 0.807, 0.2664, 1.0, 1.0, 0.807, 0.2664, 1.0, 1.0, 0.807, 0.2664, 1.0, 1.0, 0.807, 0.2664, 1.0, 1.0, 0.807, 0.2664, 1.0, 1.0, 0.807, 0.2664, 1.0, 1.0, 0.807, 0.2664, 1.0, 1.0, 0.807, 0.2664, 1.0, 1.0, 0.807, 0.2664, 1.0, 1.0, 0.807, 0.2664, 1.0, 1.0, 0.807, 0.2664, 1.0, 1.0, 0.807, 0.2664, 1.0, 1.0, 0.807, 0.2664, 1.0, 1.0, 0.807, 0.2664, 1.0, 1.0, 0.807, 0.2664, 1.0, 1.0, 0.807, 0.2664, 1.0, 1.0, 0.807, 0.2664, 1.0, 1.0, 0.807, 0.2664, 1.0, 1.0, 0.807, 0.2664, 1.0, 1.0, 0.807, 0.2664, 1.0, 1.0, 0.807, 0.2664, 1.0, 1.0, 0.807, 0.2664, 1.0, 1.0, 0.807, 0.2664, 1.0, 1.0, 0.807, 0.2664, 1.0, 1.0, 0.807, 0.2664, 1.0, 1.0, 0.807, 0.2664, 1.0, 1.0, 0.3185, 0.0331, 0.0331, 1.0, 0.3185, 0.0331, 0.0331, 1.0, 0.3185, 0.0331, 0.0331, 1.0, 0.3185, 0.0331, 0.0331, 1.0, 0.3185, 0.0331, 0.0331, 1.0, 0.3185, 0.0331, 0.0331, 1.0, 0.3185, 0.0331, 0.0331, 1.0, 0.3185, 0.0331, 0.0331, 1.0, 0.8963, 0.4397, 1.0, 1.0, 0.8963, 0.4397, 1.0, 1.0, 0.8963, 0.4397, 1.0, 1.0, 0.8963, 0.4397, 1.0, 1.0, 0.8963, 0.4397, 1.0, 1.0, 0.8963, 0.4397, 1.0, 1.0, 0.8963, 0.4397, 1.0, 1.0, 0.8963, 0.4397, 1.0, 1.0, 0.8963, 0.4397, 1.0, 1.0, 0.8963, 0.4397, 1.0, 1.0, 0.8963, 0.4397, 1.0, 1.0, 0.8963, 0.4397, 1.0, 1.0, 0.8963, 0.4397, 1.0, 1.0, 0.8963, 0.4397, 1.0, 1.0, 0.8963, 0.4397, 1.0, 1.0, 0.8963, 0.4397, 1.0, 1.0, 0.8963, 0.4397, 1.0, 1.0, 0.8963, 0.4397, 1.0, 1.0, 0.8963, 0.4397, 1.0, 1.0, 0.8963, 0.4397, 1.0, 1.0, 0.8963, 0.4397, 1.0, 1.0, 0.8963, 0.4397, 1.0, 1.0, 0.8963, 0.4397, 1.0, 1.0, 0.8963, 0.4397, 1.0, 1.0, 0.8963, 0.4397, 1.0, 1.0, 0.8963, 0.4397, 1.0, 1.0, 0.8963, 0.4397, 1.0, 1.0, 0.8963, 0.4397, 1.0, 1.0, 0.8963, 0.4397, 1.0, 1.0, 0.8963, 0.4397, 1.0, 1.0, 0.8963, 0.4397, 1.0, 1.0, 0.8963, 0.4397, 1.0, 1.0, 0.8963, 0.4397, 1.0, 1.0, 0.8963, 0.4397, 1.0, 1.0, 0.8963, 0.4397, 1.0, 1.0, 0.8963, 0.4397, 1.0, 1.0, 0.8963, 0.4397, 1.0, 1.0, 0.8963, 0.4397, 1.0, 1.0, 0.8963, 0.4397, 1.0, 1.0, 0.8963, 0.4397, 1.0, 1.0, 0.855, 0.3763, 1.0, 1.0, 0.855, 0.3763, 1.0, 1.0, 0.855, 0.3763, 1.0, 1.0, 0.855, 0.3763, 1.0, 1.0, 0.855, 0.3763, 1.0, 1.0, 0.855, 0.3763, 1.0, 1.0, 0.855, 0.3763, 1.0, 1.0, 0.855, 0.3763, 1.0, 1.0, 0.855, 0.3763, 1.0, 1.0, 0.855, 0.3763, 1.0, 1.0, 0.855, 0.3763, 1.0, 1.0, 0.855, 0.3763, 1.0, 1.0, 0.855, 0.3763, 1.0, 1.0, 0.855, 0.3763, 1.0, 1.0, 0.855, 0.3763, 1.0, 1.0, 0.855, 0.3763, 1.0, 1.0, 0.855, 0.3763, 1.0, 1.0, 0.855, 0.3763, 1.0, 1.0, 0.855, 0.3763, 1.0, 1.0, 0.855, 0.3763, 1.0, 1.0, 0.855, 0.3763, 1.0, 1.0, 0.855, 0.3763, 1.0, 1.0, 0.855, 0.3763, 1.0, 1.0, 0.855, 0.3763, 1.0, 1.0, 0.855, 0.3763, 1.0, 1.0, 0.855, 0.3763, 1.0, 1.0, 0.855, 0.3763, 1.0, 1.0, 0.855, 0.3763, 1.0, 1.0, 0.855, 0.3763, 1.0, 1.0, 0.855, 0.3763, 1.0, 1.0, 0.855, 0.3763, 1.0, 1.0, 0.855, 0.3763, 1.0, 1.0, 0.855, 0.3763, 1.0, 1.0, 0.855, 0.3763, 1.0, 1.0, 0.855, 0.3763, 1.0, 1.0, 0.855, 0.3763, 1.0, 1.0, 0.855, 0.3763, 1.0, 1.0, 0.855, 0.3763, 1.0, 1.0, 0.855, 0.3763, 1.0, 1.0, 0.855, 0.3763, 1.0, 1.0, 0.855, 0.3763, 1.0, 1.0, 0.855, 0.3763, 1.0, 1.0, 0.855, 0.3763, 1.0, 1.0, 0.855, 0.3763, 1.0, 1.0, 0.855, 0.3763, 1.0, 1.0, 0.855, 0.3763, 1.0, 1.0, 0.855, 0.3763, 1.0, 1.0, 0.855, 0.3763, 1.0, 1.0, 0.8308, 0.3005, 1.0, 1.0, 0.8308, 0.3005, 1.0, 1.0, 0.8308, 0.3005, 1.0, 1.0, 0.8308, 0.3005, 1.0, 1.0, 0.8308, 0.3005, 1.0, 1.0, 0.8308, 0.3005, 1.0, 1.0, 0.8308, 0.3005, 1.0, 1.0, 0.8308, 0.3005, 1.0, 1.0, 0.8308, 0.3005, 1.0, 1.0, 0.8308, 0.3005, 1.0, 1.0, 0.8308, 0.3005, 1.0, 1.0, 0.8308, 0.3005, 1.0, 1.0, 0.8308, 0.3005, 1.0, 1.0, 0.8308, 0.3005, 1.0, 1.0, 0.8308, 0.3005, 1.0, 1.0, 0.8308, 0.3005, 1.0, 1.0, 0.8308, 0.3005, 1.0, 1.0, 0.8308, 0.3005, 1.0, 1.0, 0.8308, 0.3005, 1.0, 1.0, 0.8308, 0.3005, 1.0, 1.0, 0.8308, 0.3005, 1.0, 1.0, 0.8308, 0.3005, 1.0, 1.0, 0.8308, 0.3005, 1.0, 1.0, 0.8308, 0.3005, 1.0, 1.0, 0.8308, 0.3005, 1.0, 1.0, 0.8308, 0.3005, 1.0, 1.0, 0.8308, 0.3005, 1.0, 1.0, 0.8308, 0.3005, 1.0, 1.0, 0.8308, 0.3005, 1.0, 1.0, 0.8308, 0.3005, 1.0, 1.0, 0.8308, 0.3005, 1.0, 1.0, 0.8308, 0.3005, 1.0, 1.0, 0.8308, 0.3005, 1.0, 1.0, 0.8308, 0.3005, 1.0, 1.0, 0.8308, 0.3005, 1.0, 1.0, 0.8308, 0.3005, 1.0, 1.0, 0.8308, 0.3005, 1.0, 1.0, 0.8308, 0.3005, 1.0, 1.0, 0.8308, 0.3005, 1.0, 1.0, 0.8308, 0.3005, 1.0, 1.0, 0.8308, 0.3005, 1.0, 1.0, 0.8308, 0.3005, 1.0, 1.0, 0.8308, 0.3005, 1.0, 1.0, 0.8308, 0.3005, 1.0, 1.0, 0.8308, 0.3005, 1.0, 1.0, 0.8308, 0.3005, 1.0, 1.0, 0.8308, 0.3005, 1.0, 1.0, 0.8308, 0.3005, 1.0, 1.0, 0.807, 0.2664, 1.0, 1.0, 0.807, 0.2664, 1.0, 1.0, 0.807, 0.2664, 1.0, 1.0, 0.807, 0.2664, 1.0, 1.0, 0.807, 0.2664, 1.0, 1.0, 0.807, 0.2664, 1.0, 1.0, 0.807, 0.2664, 1.0, 1.0, 0.807, 0.2664, 1.0, 1.0, 0.807, 0.2664, 1.0, 1.0, 0.807, 0.2664, 1.0, 1.0, 0.807, 0.2664, 1.0, 1.0, 0.807, 0.2664, 1.0, 1.0, 0.807, 0.2664, 1.0, 1.0, 0.807, 0.2664, 1.0, 1.0, 0.807, 0.2664, 1.0, 1.0, 0.807, 0.2664, 1.0, 1.0, 0.807, 0.2664, 1.0, 1.0, 0.807, 0.2664, 1.0, 1.0, 0.807, 0.2664, 1.0, 1.0, 0.807, 0.2664, 1.0, 1.0, 0.807, 0.2664, 1.0, 1.0, 0.807, 0.2664, 1.0, 1.0, 0.807, 0.2664, 1.0, 1.0, 0.807, 0.2664, 1.0, 1.0, 0.807, 0.2664, 1.0, 1.0, 0.807, 0.2664, 1.0, 1.0, 0.807, 0.2664, 1.0, 1.0, 0.807, 0.2664, 1.0, 1.0, 0.807, 0.2664, 1.0, 1.0, 0.807, 0.2664, 1.0, 1.0, 0.807, 0.2664, 1.0, 1.0, 0.807, 0.2664, 1.0, 1.0, 0.807, 0.2664, 1.0, 1.0, 0.807, 0.2664, 1.0, 1.0, 0.807, 0.2664, 1.0, 1.0, 0.807, 0.2664, 1.0, 1.0, 0.807, 0.2664, 1.0, 1.0, 0.807, 0.2664, 1.0, 1.0, 0.807, 0.2664, 1.0, 1.0, 0.807, 0.2664, 1.0, 1.0, 0.807, 0.2664, 1.0, 1.0, 0.807, 0.2664, 1.0, 1.0, 0.807, 0.2664, 1.0, 1.0, 0.807, 0.2664, 1.0, 1.0, 0.807, 0.2664, 1.0, 1.0, 0.807, 0.2664, 1.0, 1.0, 0.807, 0.2664, 1.0, 1.0, 0.807, 0.2664, 1.0, 1.0, 0.807, 0.2664, 1.0, 1.0, 0.807, 0.2664, 1.0, 1.0, 0.807, 0.2664, 1.0, 1.0, 0.807, 0.2664, 1.0, 1.0, 0.807, 0.2664, 1.0, 1.0, 0.807, 0.2664, 1.0, 1.0, 0.807, 0.2664, 1.0, 1.0, 0.807, 0.2664, 1.0, 1.0, 0.3185, 0.0331, 0.0331, 1.0, 0.3185, 0.0331, 0.0331, 1.0, 0.3185, 0.0331, 0.0331, 1.0, 0.3185, 0.0331, 0.0331, 1.0, 0.3185, 0.0331, 0.0331, 1.0, 0.3185, 0.0331, 0.0331, 1.0, 0.3185, 0.0331, 0.0331, 1.0, 0.3185, 0.0331, 0.0331, 1.0, 0.8963, 0.4397, 1.0, 1.0, 0.8963, 0.4397, 1.0, 1.0, 0.8963, 0.4397, 1.0, 1.0, 0.8963, 0.4397, 1.0, 1.0, 0.8963, 0.4397, 1.0, 1.0, 0.8963, 0.4397, 1.0, 1.0, 0.8963, 0.4397, 1.0, 1.0, 0.8963, 0.4397, 1.0, 1.0, 0.8963, 0.4397, 1.0, 1.0, 0.8963, 0.4397, 1.0, 1.0, 0.8963, 0.4397, 1.0, 1.0, 0.8963, 0.4397, 1.0, 1.0, 0.8963, 0.4397, 1.0, 1.0, 0.8963, 0.4397, 1.0, 1.0, 0.8963, 0.4397, 1.0, 1.0, 0.8963, 0.4397, 1.0, 1.0, 0.8963, 0.4397, 1.0, 1.0, 0.8963, 0.4397, 1.0, 1.0, 0.8963, 0.4397, 1.0, 1.0, 0.8963, 0.4397, 1.0, 1.0, 0.8963, 0.4397, 1.0, 1.0, 0.8963, 0.4397, 1.0, 1.0, 0.8963, 0.4397, 1.0, 1.0, 0.8963, 0.4397, 1.0, 1.0, 0.8963, 0.4397, 1.0, 1.0, 0.8963, 0.4397, 1.0, 1.0, 0.8963, 0.4397, 1.0, 1.0, 0.8963, 0.4397, 1.0, 1.0, 0.8963, 0.4397, 1.0, 1.0, 0.8963, 0.4397, 1.0, 1.0, 0.8963, 0.4397, 1.0, 1.0, 0.8963, 0.4397, 1.0, 1.0, 0.8963, 0.4397, 1.0, 1.0, 0.8963, 0.4397, 1.0, 1.0, 0.8963, 0.4397, 1.0, 1.0, 0.8963, 0.4397, 1.0, 1.0, 0.8963, 0.4397, 1.0, 1.0, 0.8963, 0.4397, 1.0, 1.0, 0.8963, 0.4397, 1.0, 1.0, 0.8963, 0.4397, 1.0, 1.0, 0.8963, 0.4397, 1.0, 1.0, 0.8963, 0.4397, 1.0, 1.0, 0.8963, 0.4397, 1.0, 1.0, 0.8963, 0.4397, 1.0, 1.0, 0.8963, 0.4397, 1.0, 1.0, 0.8963, 0.4397, 1.0, 1.0, 0.8963, 0.4397, 1.0, 1.0, 0.8963, 0.4397, 1.0, 1.0, 0.8963, 0.4397, 1.0, 1.0, 0.8963, 0.4397, 1.0, 1.0, 0.8963, 0.4397, 1.0, 1.0, 0.8963, 0.4397, 1.0, 1.0, 0.8963, 0.4397, 1.0, 1.0, 0.8963, 0.4397, 1.0, 1.0, 0.8963, 0.4397, 1.0, 1.0, 0.8963, 0.4397, 1.0, 1.0, 0.8963, 0.4397, 1.0, 1.0, 0.8963, 0.4397, 1.0, 1.0, 0.8963, 0.4397, 1.0, 1.0, 0.8963, 0.4397, 1.0, 1.0, 0.8963, 0.4397, 1.0, 1.0, 0.8963, 0.4397, 1.0, 1.0, 0.8963, 0.4397, 1.0, 1.0, 0.8963, 0.4397, 1.0, 1.0, 0.8963, 0.4397, 1.0, 1.0, 0.8963, 0.4397, 1.0, 1.0, 0.8963, 0.4397, 1.0, 1.0, 0.8963, 0.4397, 1.0, 1.0, 0.8963, 0.4397, 1.0, 1.0, 0.8963, 0.4397, 1.0, 1.0, 0.8963, 0.4397, 1.0, 1.0, 0.8963, 0.4397, 1.0, 1.0, 0.855, 0.3763, 1.0, 1.0, 0.855, 0.3763, 1.0, 1.0, 0.855, 0.3763, 1.0, 1.0, 0.855, 0.3763, 1.0, 1.0, 0.855, 0.3763, 1.0, 1.0, 0.855, 0.3763, 1.0, 1.0, 0.855, 0.3763, 1.0, 1.0, 0.855, 0.3763, 1.0, 1.0, 0.855, 0.3763, 1.0, 1.0, 0.855, 0.3763, 1.0, 1.0, 0.855, 0.3763, 1.0, 1.0, 0.855, 0.3763, 1.0, 1.0, 0.855, 0.3763, 1.0, 1.0, 0.855, 0.3763, 1.0, 1.0, 0.855, 0.3763, 1.0, 1.0, 0.855, 0.3763, 1.0, 1.0, 0.855, 0.3763, 1.0, 1.0, 0.855, 0.3763, 1.0, 1.0, 0.855, 0.3763, 1.0, 1.0, 0.855, 0.3763, 1.0, 1.0, 0.855, 0.3763, 1.0, 1.0, 0.855, 0.3763, 1.0, 1.0, 0.855, 0.3763, 1.0, 1.0, 0.855, 0.3763, 1.0, 1.0, 0.855, 0.3763, 1.0, 1.0, 0.855, 0.3763, 1.0, 1.0, 0.855, 0.3763, 1.0, 1.0, 0.855, 0.3763, 1.0, 1.0, 0.855, 0.3763, 1.0, 1.0, 0.855, 0.3763, 1.0, 1.0, 0.855, 0.3763, 1.0, 1.0, 0.855, 0.3763, 1.0, 1.0, 0.855, 0.3763, 1.0, 1.0, 0.855, 0.3763, 1.0, 1.0, 0.855, 0.3763, 1.0, 1.0, 0.855, 0.3763, 1.0, 1.0, 0.855, 0.3763, 1.0, 1.0, 0.855, 0.3763, 1.0, 1.0, 0.855, 0.3763, 1.0, 1.0, 0.855, 0.3763, 1.0, 1.0, 0.855, 0.3763, 1.0, 1.0, 0.855, 0.3763, 1.0, 1.0, 0.855, 0.3763, 1.0, 1.0, 0.855, 0.3763, 1.0, 1.0, 0.855, 0.3763, 1.0, 1.0, 0.855, 0.3763, 1.0, 1.0, 0.855, 0.3763, 1.0, 1.0, 0.855, 0.3763, 1.0, 1.0, 0.855, 0.3763, 1.0, 1.0, 0.855, 0.3763, 1.0, 1.0, 0.855, 0.3763, 1.0, 1.0, 0.855, 0.3763, 1.0, 1.0, 0.855, 0.3763, 1.0, 1.0, 0.855, 0.3763, 1.0, 1.0, 0.855, 0.3763, 1.0, 1.0, 0.855, 0.3763, 1.0, 1.0, 0.855, 0.3763, 1.0, 1.0, 0.855, 0.3763, 1.0, 1.0, 0.855, 0.3763, 1.0, 1.0, 0.855, 0.3763, 1.0, 1.0, 0.855, 0.3763, 1.0, 1.0, 0.855, 0.3763, 1.0, 1.0, 0.855, 0.3763, 1.0, 1.0, 0.855, 0.3763, 1.0, 1.0, 0.855, 0.3763, 1.0, 1.0, 0.855, 0.3763, 1.0, 1.0, 0.855, 0.3763, 1.0, 1.0, 0.855, 0.3763, 1.0, 1.0, 0.855, 0.3763, 1.0, 1.0, 0.855, 0.3763, 1.0, 1.0, 0.855, 0.3763, 1.0, 1.0, 0.855, 0.3763, 1.0, 1.0, 0.807, 0.2664, 1.0, 1.0, 0.807, 0.2664, 1.0, 1.0, 0.807, 0.2664, 1.0, 1.0, 0.807, 0.2664, 1.0, 1.0, 0.807, 0.2664, 1.0, 1.0, 0.807, 0.2664, 1.0, 1.0, 0.807, 0.2664, 1.0, 1.0, 0.807, 0.2664, 1.0, 1.0, 0.807, 0.2664, 1.0, 1.0, 0.807, 0.2664, 1.0, 1.0, 0.807, 0.2664, 1.0, 1.0, 0.807, 0.2664, 1.0, 1.0, 0.807, 0.2664, 1.0, 1.0, 0.807, 0.2664, 1.0, 1.0, 0.807, 0.2664, 1.0, 1.0, 0.807, 0.2664, 1.0, 1.0, 0.855, 0.3763, 1.0, 1.0, 0.855, 0.3763, 1.0, 1.0, 0.855, 0.3763, 1.0, 1.0, 0.855, 0.3763, 1.0, 1.0, 0.855, 0.3763, 1.0, 1.0, 0.855, 0.3763, 1.0, 1.0, 0.855, 0.3763, 1.0, 1.0, 0.855, 0.3763, 1.0, 1.0, 0.8308, 0.3005, 1.0, 1.0, 0.8308, 0.3005, 1.0, 1.0, 0.8308, 0.3005, 1.0, 1.0, 0.8308, 0.3005, 1.0, 1.0, 0.8308, 0.3005, 1.0, 1.0, 0.8308, 0.3005, 1.0, 1.0, 0.8308, 0.3005, 1.0, 1.0, 0.8308, 0.3005, 1.0, 1.0, 0.807, 0.2664, 1.0, 1.0, 0.807, 0.2664, 1.0, 1.0, 0.807, 0.2664, 1.0, 1.0, 0.807, 0.2664, 1.0, 1.0, 0.807, 0.2664, 1.0, 1.0, 0.807, 0.2664, 1.0, 1.0, 0.807, 0.2664, 1.0, 1.0, 0.807, 0.2664, 1.0, 1.0, 0.807, 0.2664, 1.0, 1.0, 0.807, 0.2664, 1.0, 1.0, 0.807, 0.2664, 1.0, 1.0, 0.807, 0.2664, 1.0, 1.0, 0.807, 0.2664, 1.0, 1.0, 0.807, 0.2664, 1.0, 1.0, 0.807, 0.2664, 1.0, 1.0, 0.807, 0.2664, 1.0, 1.0, 0.807, 0.2664, 1.0, 1.0, 0.807, 0.2664, 1.0, 1.0, 0.807, 0.2664, 1.0, 1.0, 0.807, 0.2664, 1.0, 1.0, 0.807, 0.2664, 1.0, 1.0, 0.807, 0.2664, 1.0, 1.0, 0.807, 0.2664, 1.0, 1.0, 0.807, 0.2664, 1.0, 1.0, 0.807, 0.2664, 1.0, 1.0, 0.807, 0.2664, 1.0, 1.0, 0.807, 0.2664, 1.0, 1.0, 0.807, 0.2664, 1.0, 1.0, 0.807, 0.2664, 1.0, 1.0, 0.807, 0.2664, 1.0, 1.0, 0.807, 0.2664, 1.0, 1.0, 0.807, 0.2664, 1.0, 1.0, 0.807, 0.2664, 1.0, 1.0, 0.807, 0.2664, 1.0, 1.0, 0.807, 0.2664, 1.0, 1.0, 0.807, 0.2664, 1.0, 1.0, 0.807, 0.2664, 1.0, 1.0, 0.807, 0.2664, 1.0, 1.0, 0.807, 0.2664, 1.0, 1.0, 0.807, 0.2664, 1.0, 1.0, 0.807, 0.2664, 1.0, 1.0, 0.807, 0.2664, 1.0, 1.0, 0.807, 0.2664, 1.0, 1.0, 0.807, 0.2664, 1.0, 1.0, 0.807, 0.2664, 1.0, 1.0, 0.807, 0.2664, 1.0, 1.0, 0.807, 0.2664, 1.0, 1.0, 0.807, 0.2664, 1.0, 1.0, 0.807, 0.2664, 1.0, 1.0, 0.807, 0.2664, 1.0, 1.0, 0.807, 0.2664, 1.0, 1.0, 0.807, 0.2664, 1.0, 1.0, 0.807, 0.2664, 1.0, 1.0, 0.807, 0.2664, 1.0, 1.0, 0.807, 0.2664, 1.0, 1.0, 0.807, 0.2664, 1.0, 1.0, 0.807, 0.2664, 1.0, 1.0, 0.807, 0.2664, 1.0, 1.0, 0.807, 0.2664, 1.0, 1.0, 0.807, 0.2664, 1.0, 1.0, 0.807, 0.2664, 1.0, 1.0, 0.807, 0.2664, 1.0, 1.0, 0.807, 0.2664, 1.0, 1.0, 0.807, 0.2664, 1.0, 1.0, 0.807, 0.2664, 1.0, 1.0, 0.807, 0.2664, 1.0, 1.0, 0.807, 0.2664, 1.0, 1.0, 0.807, 0.2664, 1.0, 1.0, 0.807, 0.2664, 1.0, 1.0, 0.807, 0.2664, 1.0, 1.0, 0.807, 0.2664, 1.0, 1.0, 0.807, 0.2664, 1.0, 1.0, 0.807, 0.2664, 1.0, 1.0, 0.807, 0.2664, 1.0, 1.0, 0.807, 0.2664, 1.0, 1.0, 0.807, 0.2664, 1.0, 1.0, 0.807, 0.2664, 1.0, 1.0, 0.807, 0.2664, 1.0, 1.0, 0.807, 0.2664, 1.0, 1.0, 0.807, 0.2664, 1.0, 1.0, 0.807, 0.2664, 1.0, 1.0, 0.807, 0.2664, 1.0, 1.0, 0.807, 0.2664, 1.0, 1.0, 0.807, 0.2664, 1.0, 1.0, 0.807, 0.2664, 1.0, 1.0, 0.807, 0.2664, 1.0, 1.0, 0.807, 0.2664, 1.0, 1.0, 0.807, 0.2664, 1.0, 1.0, 0.807, 0.2664, 1.0, 1.0, 0.807, 0.2664, 1.0, 1.0, 0.807, 0.2664, 1.0, 1.0, 0.807, 0.2664, 1.0, 1.0, 0.807, 0.2664, 1.0, 1.0, 0.807, 0.2664, 1.0, 1.0, 0.807, 0.2664, 1.0, 1.0, 0.807, 0.2664, 1.0, 1.0, 0.807, 0.2664, 1.0, 1.0, 0.807, 0.2664, 1.0, 1.0, 0.807, 0.2664, 1.0, 1.0, 0.807, 0.2664, 1.0, 1.0, 0.807, 0.2664, 1.0, 1.0, 0.807, 0.2664, 1.0, 1.0, 0.807, 0.2664, 1.0, 1.0, 0.807, 0.2664, 1.0, 1.0, 0.807, 0.2664, 1.0, 1.0, 0.807, 0.2664, 1.0, 1.0, 0.807, 0.2664, 1.0, 1.0, 0.807, 0.2664, 1.0, 1.0, 0.807, 0.2664, 1.0, 1.0, 0.807, 0.2664, 1.0, 1.0, 0.807, 0.2664, 1.0, 1.0, 0.807, 0.2664, 1.0, 1.0, 0.807, 0.2664, 1.0, 1.0, 0.807, 0.2664, 1.0, 1.0, 0.807, 0.2664, 1.0, 1.0, 0.807, 0.2664, 1.0, 1.0, 0.807, 0.2664, 1.0, 1.0, 0.807, 0.2664, 1.0, 1.0, 0.807, 0.2664, 1.0, 1.0, 0.807, 0.2664, 1.0, 1.0, 0.807, 0.2664, 1.0, 1.0, 0.807, 0.2664, 1.0, 1.0, 0.807, 0.2664, 1.0, 1.0, 0.807, 0.2664, 1.0, 1.0, 0.807, 0.2664, 1.0, 1.0, 0.807, 0.2664, 1.0, 1.0, 0.807, 0.2664, 1.0, 1.0, 0.807, 0.2664, 1.0, 1.0, 0.3185, 0.0331, 0.0331, 1.0, 0.3185, 0.0331, 0.0331, 1.0, 0.3185, 0.0331, 0.0331, 1.0, 0.3185, 0.0331, 0.0331, 1.0, 0.3185, 0.0331, 0.0331, 1.0, 0.3185, 0.0331, 0.0331, 1.0, 0.3185, 0.0331, 0.0331, 1.0, 0.3185, 0.0331, 0.0331, 1.0, 0.3185, 0.0331, 0.0331, 1.0, 0.3185, 0.0331, 0.0331, 1.0, 0.3185, 0.0331, 0.0331, 1.0, 0.3185, 0.0331, 0.0331, 1.0, 0.3185, 0.0331, 0.0331, 1.0, 0.3185, 0.0331, 0.0331, 1.0, 0.3185, 0.0331, 0.0331, 1.0, 0.3185, 0.0331, 0.0331, 1.0])
me_skullofsoul_002.use_remesh_preserve_volume = False
me_skullofsoul_002.use_remesh_preserve_attributes = False
me_skullofsoul_002.use_mirror_vertex_groups = False
me_skullofsoul_002.update()

# ---- objects
ob_skullofsoul = bpy.data.objects.new('SkullofSoul', me_skullofsoul_002)

# ---- transforms, parenting, visibility, modifiers, constraints
ob_skullofsoul.location = (0.0, 0.0, 0.08)
ob_skullofsoul.lineart.crease_threshold = 0.0

# ---- collection membership
col_collection_1.objects.link(ob_skullofsoul)

# ---- scene / render settings (as saved in the file)
scene.frame_start = 1; scene.frame_end = 250; scene.frame_set(1)
scene.render.engine = 'BLENDER_EEVEE_NEXT'
scene.render.resolution_percentage = 50
scene.render.dither_intensity = 0.0
scene.cycles.use_denoising = False
scene.cycles.samples = 128
scene.cycles.sampling_pattern = 'TABULATED_SOBOL'
scene.cycles.use_adaptive_sampling = False
scene.cycles.use_light_tree = False
scene.cycles.blur_glossy = 0.0
scene.cycles.sample_clamp_indirect = 0.0
scene.view_settings.view_transform = 'Standard'
bpy.context.view_layer.update()

# ---- added for rendering (the .blend has no active camera and no usable light): camera, sun
cam_auto = bpy.data.cameras.new('AutoCamera')
cam_auto.lens = 50.0
cam_auto.sensor_width = 36.0
cam_auto.clip_end = 1000.0
ob_auto_camera = bpy.data.objects.new('AutoCamera', cam_auto)
scene.collection.objects.link(ob_auto_camera)
ob_auto_camera.location = (1.03901, -1.22837, 0.94123)
ob_auto_camera.rotation_euler = (1.09748, -7.21219e-08, 0.694738)
scene.camera = ob_auto_camera
light_auto_sun = bpy.data.lights.new('AutoSun', 'SUN')
light_auto_sun.energy = 3.0
light_auto_sun.angle = 0.0523599
ob_auto_sun = bpy.data.objects.new('AutoSun', light_auto_sun)
scene.collection.objects.link(ob_auto_sun)
ob_auto_sun.rotation_euler = (0.872665, 0.174533, 0.523599)
bpy.context.view_layer.update()

